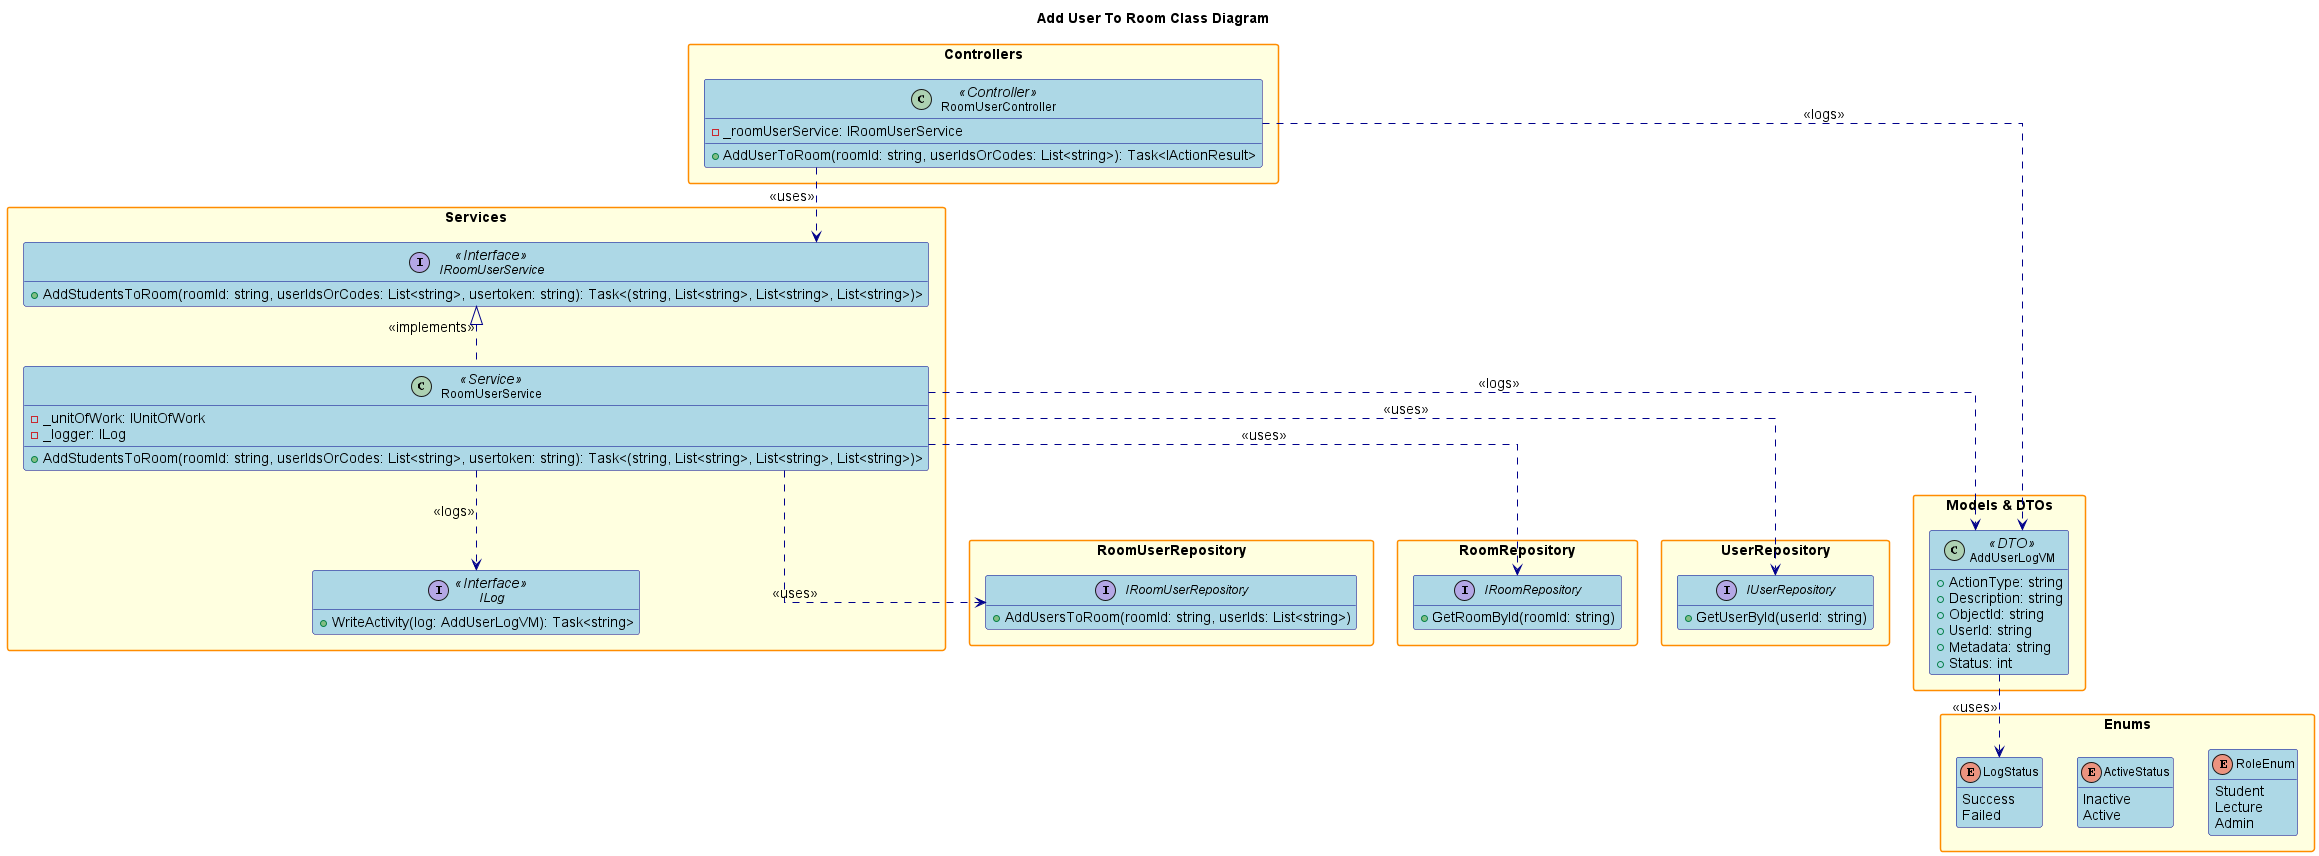

The diagram above was rendered by PlantUML. Its source (embedded in the PNG):
@startuml
' Simplified Add User To Room Class Diagram

hide empty members
skinparam packageStyle rectangle
skinparam linetype ortho
skinparam defaultFontSize 14
skinparam defaultFontName Arial
skinparam classFontSize 12
skinparam classFontName Arial
skinparam noteFontSize 11
skinparam noteFontName Arial

skinparam class {
    BackgroundColor LightBlue
    BorderColor DarkBlue
    ArrowColor DarkBlue
    FontSize 12
}

skinparam package {
    BackgroundColor LightYellow
    BorderColor DarkOrange
    FontSize 14
    FontStyle bold
}
skinparam interface {
    BackgroundColor LightGreen
    BorderColor DarkGreen
    FontSize 12
}

skinparam enum {
    BackgroundColor LightCyan
    BorderColor DarkCyan
    FontSize 12
}

title Add User To Room Class Diagram

package "Controllers" {
    class RoomUserController <<Controller>> {
        - _roomUserService: IRoomUserService
        + AddUserToRoom(roomId: string, userIdsOrCodes: List<string>): Task<IActionResult>
    }
}

package "Services" {
    interface IRoomUserService <<Interface>> {
        + AddStudentsToRoom(roomId: string, userIdsOrCodes: List<string>, usertoken: string): Task<(string, List<string>, List<string>, List<string>)>
    }
    class RoomUserService <<Service>> {
        - _unitOfWork: IUnitOfWork
        - _logger: ILog
        + AddStudentsToRoom(roomId: string, userIdsOrCodes: List<string>, usertoken: string): Task<(string, List<string>, List<string>, List<string>)>
    }
    interface ILog <<Interface>> {
        + WriteActivity(log: AddUserLogVM): Task<string>
    }
}

package "RoomUserRepository" {
    interface IRoomUserRepository {
        + AddUsersToRoom(roomId: string, userIds: List<string>)
    }
}
package "RoomRepository" {
    interface IRoomRepository {
        + GetRoomById(roomId: string)
    }
}
package "UserRepository" {
    interface IUserRepository {
        + GetUserById(userId: string)
    }
}

package "Models & DTOs" {
    class AddUserLogVM <<DTO>> {
        + ActionType: string
        + Description: string
        + ObjectId: string
        + UserId: string
        + Metadata: string
        + Status: int
    }
}

package "Enums" {
    enum RoleEnum {
        Student
        Lecture
        Admin
    }
    enum ActiveStatus {
        Inactive
        Active
    }
    enum LogStatus {
        Success
        Failed
    }
}

' Relationships
RoomUserController ..> IRoomUserService : <<uses>>
RoomUserController ..> AddUserLogVM : <<logs>>
IRoomUserService <|.. RoomUserService : <<implements>>
RoomUserService ..> IRoomUserRepository : <<uses>>
RoomUserService ..> IRoomRepository : <<uses>>
RoomUserService ..> IUserRepository : <<uses>>
RoomUserService ..> ILog : <<logs>>
RoomUserService ..> AddUserLogVM : <<logs>>
AddUserLogVM ..> LogStatus : <<uses>>

@enduml